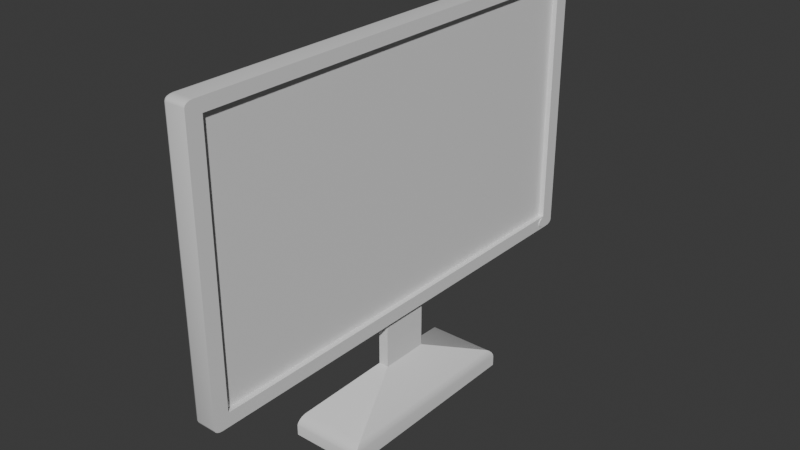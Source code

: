 # Source: Monitor.blend  (saved by Blender 4.1.24; exported with 4.5.12 LTS)
import bpy
from mathutils import Matrix  # noqa: F401  (used for matrix-valued properties, if any)

bpy.ops.wm.read_factory_settings(use_empty=True)
scene = bpy.context.scene
scene.name = 'Scene'

# ---- collections
col_collection = bpy.data.collections.new('Collection'); scene.collection.children.link(col_collection)

# ---- materials (node trees are filled in below, after node groups)
mat_material = bpy.data.materials.new('Material')
mat_material.alpha_threshold = 0.0
mat_material.use_transparent_shadow = False
mat_material.roughness = 0.5
mat_material.line_color = (0.0, 0.0, 0.0, 1.0)
mat_material_001 = bpy.data.materials.new('Material.001')
mat_material_001.use_transparent_shadow = False

# ---- material node trees
mat_material.use_nodes = True; mat_material.node_tree.nodes.clear()
_N = mat_material.node_tree.nodes; _L = mat_material.node_tree.links
n0 = _N.new('ShaderNodeOutputMaterial'); n0.name = 'Material Output'; n0.location = (300, 300)
n1 = _N.new('ShaderNodeBsdfPrincipled'); n1.name = 'Principled BSDF'; n1.location = (10, 300)
n1.inputs[3].default_value = 1.45
_L.new(n1.outputs[0], n0.inputs[0])
n0.is_active_output = True
mat_material_001.use_nodes = True; mat_material_001.node_tree.nodes.clear()
_N = mat_material_001.node_tree.nodes; _L = mat_material_001.node_tree.links
n0 = _N.new('ShaderNodeBsdfPrincipled'); n0.name = 'Principled BSDF'; n0.location = (10, 300)
n1 = _N.new('ShaderNodeOutputMaterial'); n1.name = 'Material Output'; n1.location = (300, 300)
_L.new(n0.outputs[0], n1.inputs[0])
n1.is_active_output = True

# ---- world
world_world = bpy.data.worlds.new('World'); scene.world = world_world
world_world.use_nodes = True; world_world.node_tree.nodes.clear()
_N = world_world.node_tree.nodes; _L = world_world.node_tree.links
n0 = _N.new('ShaderNodeOutputWorld'); n0.name = 'World Output'; n0.location = (300, 300)
n1 = _N.new('ShaderNodeBackground'); n1.name = 'Background'; n1.location = (10, 300)
n1.inputs[0].default_value = (0.05088, 0.05088, 0.05088, 1.0)
_L.new(n1.outputs[0], n0.inputs[0])
n0.is_active_output = True
world_world.color = (0.05088, 0.05088, 0.05088)
world_world.use_sun_shadow = False
world_world.sun_shadow_jitter_overblur = 0.0

# ---- meshes
me_cube = bpy.data.meshes.new('Cube')
me_cube.from_pydata([(-0.8902, 0.936, 2.777), (-0.8902, 0.936, 0.905), (-0.8902, -0.936, 2.777), (-0.8902, -0.936, 0.905), (-1.244, 0.4382, 0.04298), (-1.244, -0.4373, 0.04298), (-0.7033, 0.4382, 0.04298), (-0.7033, -0.4373, 0.04298), (-0.9291, 0.936, 2.777), (-0.9291, 0.936, 0.905), (-0.9291, -0.936, 2.777), (-0.9291, -0.936, 0.905), (-0.8902, 0.9204, 0.8928), (-0.8832, 0.9204, 0.8928), (-0.8902, 0.9239, 0.8921), (-0.8832, 0.9239, 0.8921), (-0.8902, 0.9273, 0.8902), (-0.8832, 0.9273, 0.8902), (-0.8902, 0.9305, 0.8872), (-0.8832, 0.9305, 0.8872), (-0.8902, 0.9332, 0.883), (-0.8832, 0.9332, 0.883), (-0.8902, 0.9354, 0.878), (-0.8832, 0.9354, 0.878), (-0.8902, 0.9371, 0.8722), (-0.8832, 0.9371, 0.8722), (-0.8902, 0.9381, 0.866), (-0.8832, 0.9381, 0.866), (-0.8902, 0.9385, 0.8595), (-0.8832, 0.9385, 0.8595), (-0.8902, 0.9381, 0.853), (-0.8832, 0.9381, 0.853), (-0.8902, 0.9371, 0.8468), (-0.8832, 0.9371, 0.8468), (-0.8902, 0.9354, 0.841), (-0.8832, 0.9354, 0.841), (-0.8902, 0.9332, 0.836), (-0.8832, 0.9332, 0.836), (-0.8902, 0.9305, 0.8319), (-0.8832, 0.9305, 0.8319), (-0.8902, 0.9273, 0.8288), (-0.8832, 0.9273, 0.8288), (-0.8902, 0.9239, 0.8269), (-0.8832, 0.9239, 0.8269), (-0.8902, 0.9204, 0.8263), (-0.8832, 0.9204, 0.8263), (-0.8902, 0.9169, 0.8269), (-0.8832, 0.9169, 0.8269), (-0.8902, 0.9135, 0.8288), (-0.8832, 0.9135, 0.8288), (-0.8902, 0.9104, 0.8319), (-0.8832, 0.9104, 0.8319), (-0.8902, 0.9077, 0.836), (-0.8832, 0.9077, 0.836), (-0.8902, 0.9054, 0.841), (-0.8832, 0.9054, 0.841), (-0.8902, 0.9038, 0.8468), (-0.8832, 0.9038, 0.8468), (-0.8902, 0.9027, 0.853), (-0.8832, 0.9027, 0.853), (-0.8902, 0.9024, 0.8595), (-0.8832, 0.9024, 0.8595), (-0.8902, 0.9027, 0.866), (-0.8832, 0.9027, 0.866), (-0.8902, 0.9038, 0.8722), (-0.8832, 0.9038, 0.8722), (-0.8902, 0.9054, 0.878), (-0.8832, 0.9054, 0.878), (-0.8902, 0.9077, 0.883), (-0.8832, 0.9077, 0.883), (-0.8902, 0.9104, 0.8872), (-0.8832, 0.9104, 0.8872), (-0.8902, 0.9135, 0.8902), (-0.8832, 0.9135, 0.8902), (-0.8902, 0.9169, 0.8921), (-0.8832, 0.9169, 0.8921), (-1.035, 1.0, 2.835), (-1.184, 0.6412, 2.506), (-1.035, 0.9656, 2.869), (-1.049, 0.9974, 2.835), (-1.06, 0.9899, 2.835), (-1.035, 0.9974, 2.848), (-1.049, 0.9942, 2.848), (-1.058, 0.9882, 2.848), (-1.055, 0.9854, 2.855), (-1.067, 0.9656, 2.848), (-1.06, 0.9656, 2.859), (-1.067, 0.9787, 2.835), (-1.064, 0.9791, 2.848), (-1.058, 0.9784, 2.857), (-1.035, 0.9787, 2.867), (-1.035, 0.9899, 2.859), (-1.049, 0.9656, 2.867), (-1.049, 0.9791, 2.863), (-1.048, 0.9882, 2.857), (-1.184, 0.6412, 1.167), (-1.035, 1.0, 0.8385), (-1.035, 0.9656, 0.8041), (-1.067, 0.9787, 0.8385), (-1.06, 0.9899, 0.8385), (-1.067, 0.9656, 0.8254), (-1.064, 0.9791, 0.825), (-1.058, 0.9882, 0.8257), (-1.055, 0.9854, 0.8187), (-1.035, 0.9974, 0.8254), (-1.035, 0.9899, 0.8142), (-1.049, 0.9974, 0.8385), (-1.049, 0.9942, 0.825), (-1.048, 0.9882, 0.8159), (-1.049, 0.9656, 0.8067), (-1.06, 0.9656, 0.8142), (-1.035, 0.9787, 0.8067), (-1.049, 0.9791, 0.8099), (-1.058, 0.9784, 0.8159), (-1.184, -0.6412, 2.506), (-1.035, -1.0, 2.835), (-1.035, -0.9656, 2.869), (-1.067, -0.9787, 2.835), (-1.06, -0.9899, 2.835), (-1.067, -0.9656, 2.848), (-1.064, -0.9791, 2.848), (-1.058, -0.9882, 2.848), (-1.055, -0.9854, 2.855), (-1.035, -0.9974, 2.848), (-1.035, -0.9899, 2.859), (-1.049, -0.9974, 2.835), (-1.049, -0.9942, 2.848), (-1.048, -0.9882, 2.857), (-1.049, -0.9656, 2.867), (-1.06, -0.9656, 2.859), (-1.035, -0.9787, 2.867), (-1.049, -0.9791, 2.863), (-1.058, -0.9784, 2.857), (-1.035, -0.9656, 0.8041), (-1.035, -1.0, 0.8385), (-1.184, -0.6412, 1.167), (-1.035, -0.9787, 0.8067), (-1.035, -0.9899, 0.8142), (-1.049, -0.9656, 0.8067), (-1.049, -0.9791, 0.8099), (-1.048, -0.9882, 0.8159), (-1.055, -0.9854, 0.8187), (-1.049, -0.9974, 0.8385), (-1.06, -0.9899, 0.8385), (-1.035, -0.9974, 0.8254), (-1.049, -0.9942, 0.825), (-1.058, -0.9882, 0.8257), (-1.067, -0.9656, 0.8254), (-1.06, -0.9656, 0.8142), (-1.067, -0.9787, 0.8385), (-1.064, -0.9791, 0.825), (-1.058, -0.9784, 0.8159), (-0.8902, 1.0, 2.835), (-0.8902, 0.9656, 2.869), (-0.8902, 0.9974, 2.848), (-0.8902, 0.9899, 2.859), (-0.8902, 0.9787, 2.867), (-0.8902, 0.9656, 0.8041), (-0.8902, 1.0, 0.8385), (-0.8902, 0.9787, 0.8067), (-0.8902, 0.9899, 0.8142), (-0.8902, 0.9974, 0.8254), (-0.8902, -0.9656, 2.869), (-0.8902, -1.0, 2.835), (-0.8902, -0.9787, 2.867), (-0.8902, -0.9899, 2.859), (-0.8902, -0.9974, 2.848), (-0.8902, -1.0, 0.8385), (-0.8902, -0.9656, 0.8041), (-0.8902, -0.9974, 0.8254), (-0.8902, -0.9899, 0.8142), (-0.8902, -0.9787, 0.8067), (-1.005, -0.1038, 0.4325), (-1.005, 0.1047, 0.4325), (-0.9304, -0.1038, 0.4325), (-0.9304, 0.1047, 0.4325), (-1.005, -0.1038, 0.817), (-1.005, 0.1047, 0.817), (-0.9304, -0.1038, 0.817), (-0.9304, 0.1047, 0.817), (-1.07, -0.9656, 0.8385), (-1.07, 0.9656, 0.8385), (-1.07, -0.9656, 2.835), (-1.07, 0.9656, 2.835), (-1.224, 0.4045, 0.1969), (-1.244, 0.4382, 0.1215), (-1.232, 0.4174, 0.1812), (-1.238, 0.4283, 0.1614), (-1.242, 0.4356, 0.1404), (-1.244, -0.4373, 0.1215), (-1.224, -0.4036, 0.1969), (-1.242, -0.4347, 0.1404), (-1.238, -0.4274, 0.1614), (-1.232, -0.4165, 0.1812), (-0.7229, 0.4045, 0.1969), (-0.7033, 0.4382, 0.1215), (-0.7154, 0.4174, 0.1812), (-0.709, 0.4283, 0.1614), (-0.7048, 0.4356, 0.1404), (-0.7033, -0.4373, 0.1215), (-0.7229, -0.4036, 0.1969), (-0.7048, -0.4347, 0.1404), (-0.709, -0.4274, 0.1614), (-0.7154, -0.4165, 0.1812)], [], [(97, 157, 168, 133), (153, 78, 116, 162), (167, 163, 115, 134), (3, 1, 9, 11), (135, 114, 77, 95), (200, 194, 175, 174), (171, 168, 157, 159, 160, 1, 3, 2, 162, 164, 165, 166, 163, 167, 169, 170), (9, 8, 10, 11), (2, 3, 11, 10), (0, 2, 10, 8), (1, 0, 8, 9), (12, 13, 15, 14), (14, 15, 17, 16), (16, 17, 19, 18), (18, 19, 21, 20), (20, 21, 23, 22), (22, 23, 25, 24), (24, 25, 27, 26), (26, 27, 29, 28), (28, 29, 31, 30), (30, 31, 33, 32), (32, 33, 35, 34), (34, 35, 37, 36), (36, 37, 39, 38), (38, 39, 41, 40), (40, 41, 43, 42), (42, 43, 45, 44), (44, 45, 47, 46), (46, 47, 49, 48), (48, 49, 51, 50), (50, 51, 53, 52), (52, 53, 55, 54), (54, 55, 57, 56), (56, 57, 59, 58), (58, 59, 61, 60), (60, 61, 63, 62), (62, 63, 65, 64), (64, 65, 67, 66), (66, 67, 69, 68), (68, 69, 71, 70), (70, 71, 73, 72), (15, 13, 75, 73, 71, 69, 67, 65, 63, 61, 59, 57, 55, 53, 51, 49, 47, 45, 43, 41, 39, 37, 35, 33, 31, 29, 27, 25, 23, 21, 19, 17), (72, 73, 75, 74), (74, 75, 13, 12), (12, 14, 16, 18, 20, 22, 24, 26, 28, 30, 32, 34, 36, 38, 40, 42, 44, 46, 48, 50, 52, 54, 56, 58, 60, 62, 64, 66, 68, 70, 72, 74), (76, 79, 82, 81), (79, 80, 83, 82), (81, 82, 94, 91), (82, 83, 84, 94), (183, 85, 88, 87), (85, 86, 89, 88), (87, 88, 83, 80), (88, 89, 84, 83), (78, 90, 93, 92), (90, 91, 94, 93), (92, 93, 89, 86), (93, 94, 84, 89), (181, 98, 101, 100), (98, 99, 102, 101), (100, 101, 113, 110), (101, 102, 103, 113), (96, 104, 107, 106), (104, 105, 108, 107), (106, 107, 102, 99), (107, 108, 103, 102), (97, 109, 112, 111), (109, 110, 113, 112), (111, 112, 108, 105), (112, 113, 103, 108), (182, 117, 120, 119), (117, 118, 121, 120), (119, 120, 132, 129), (120, 121, 122, 132), (115, 123, 126, 125), (123, 124, 127, 126), (125, 126, 121, 118), (126, 127, 122, 121), (116, 128, 131, 130), (128, 129, 132, 131), (130, 131, 127, 124), (131, 132, 122, 127), (133, 136, 139, 138), (136, 137, 140, 139), (138, 139, 151, 148), (139, 140, 141, 151), (134, 142, 145, 144), (142, 143, 146, 145), (144, 145, 140, 137), (145, 146, 141, 140), (180, 147, 150, 149), (147, 148, 151, 150), (149, 150, 146, 143), (150, 151, 141, 146), (191, 188, 185, 4, 5, 189), (156, 153, 162, 2, 0, 1, 160, 161, 158, 152, 154, 155), (97, 133, 138, 109), (109, 138, 148, 110), (110, 148, 147, 100), (100, 147, 180, 181), (157, 97, 111, 159), (159, 111, 105, 160), (160, 105, 104, 161), (161, 104, 96, 158), (134, 115, 125, 142), (142, 125, 118, 143), (143, 118, 117, 149), (149, 117, 182, 180), (76, 96, 106, 79), (79, 106, 99, 80), (80, 99, 98, 87), (87, 98, 181, 183), (162, 116, 130, 164), (164, 130, 124, 165), (165, 124, 123, 166), (166, 123, 115, 163), (133, 168, 171, 136), (136, 171, 170, 137), (137, 170, 169, 144), (144, 169, 167, 134), (116, 78, 92, 128), (128, 92, 86, 129), (129, 86, 85, 119), (119, 85, 183, 182), (78, 153, 156, 90), (90, 156, 155, 91), (91, 155, 154, 81), (81, 154, 152, 76), (96, 76, 152, 158), (194, 184, 173, 175), (195, 6, 4, 185), (4, 6, 7, 5), (173, 172, 176, 177), (198, 201, 199, 7, 6, 195), (189, 5, 7, 199), (190, 200, 174, 172), (179, 177, 176, 178), (174, 175, 179, 178), (172, 174, 178, 176), (175, 173, 177, 179), (135, 95, 181, 180), (114, 135, 180, 182), (95, 77, 183, 181), (77, 114, 182, 183), (190, 184, 186, 193), (193, 186, 187, 192), (192, 187, 188, 191), (200, 190, 193, 203), (203, 193, 192, 202), (202, 192, 191, 201), (201, 191, 189, 199), (184, 194, 196, 186), (186, 196, 197, 187), (187, 197, 198, 188), (188, 198, 195, 185), (194, 200, 203, 196), (196, 203, 202, 197), (197, 202, 201, 198), (184, 190, 172, 173)])
me_cube.polygons.foreach_set('use_smooth', [True] * 158)
me_cube.polygons.foreach_set('material_index', [0, 0, 0, 0, 0, 0, 0, 1, 0, 0, 0, 0, 0, 0, 0, 0, 0, 0, 0, 0, 0, 0, 0, 0, 0, 0, 0, 0, 0, 0, 0, 0, 0, 0, 0, 0, 0, 0, 0, 0, 0, 0, 0, 0, 0, 0, 0, 0, 0, 0, 0, 0, 0, 0, 0, 0, 0, 0, 0, 0, 0, 0, 0, 0, 0, 0, 0, 0, 0, 0, 0, 0, 0, 0, 0, 0, 0, 0, 0, 0, 0, 0, 0, 0, 0, 0, 0, 0, 0, 0, 0, 0, 0, 0, 0, 0, 0, 0, 0, 0, 0, 0, 0, 0, 0, 0, 0, 0, 0, 0, 0, 0, 0, 0, 0, 0, 0, 0, 0, 0, 0, 0, 0, 0, 0, 0, 0, 0, 0, 0, 0, 0, 0, 0, 0, 0, 0, 0, 0, 0, 0, 0, 0, 0, 0, 0, 0, 0, 0, 0, 0, 0, 0, 0, 0, 0, 0, 0])
_k = set([(0, 1), (0, 2), (0, 8), (1, 3), (1, 9), (2, 3), (2, 10), (3, 11), (4, 5), (4, 6), (4, 185), (5, 7), (5, 189), (6, 7), (6, 195), (7, 199), (8, 9), (8, 10), (9, 11), (10, 11), (12, 14), (12, 74), (13, 15), (13, 75), (14, 16), (15, 17), (16, 18), (17, 19), (18, 20), (19, 21), (20, 22), (21, 23), (22, 24), (23, 25), (24, 26), (25, 27), (26, 28), (27, 29), (28, 30), (29, 31), (30, 32), (31, 33), (32, 34), (33, 35), (34, 36), (35, 37), (36, 38), (37, 39), (38, 40), (39, 41), (40, 42), (41, 43), (42, 44), (43, 45), (44, 46), (45, 47), (46, 48), (47, 49), (48, 50), (49, 51), (50, 52), (51, 53), (52, 54), (53, 55), (54, 56), (55, 57), (56, 58), (57, 59), (58, 60), (59, 61), (60, 62), (61, 63), (62, 64), (63, 65), (64, 66), (65, 67), (66, 68), (67, 69), (68, 70), (69, 71), (70, 72), (71, 73), (72, 74), (73, 75), (152, 154), (152, 158), (153, 156), (153, 162), (154, 155), (155, 156), (157, 159), (157, 168), (158, 161), (159, 160), (160, 161), (162, 164), (163, 166), (163, 167), (164, 165), (165, 166), (167, 169), (168, 171), (169, 170), (170, 171), (172, 173), (172, 174), (172, 176), (172, 190), (173, 175), (173, 177), (173, 184), (174, 175), (174, 178), (174, 200), (175, 179), (175, 194), (176, 177), (176, 178), (177, 179), (178, 179), (184, 186), (185, 188), (186, 187), (187, 188), (189, 191), (190, 193), (191, 192), (192, 193), (194, 196), (195, 198), (196, 197), (197, 198), (199, 201), (200, 203), (201, 202), (202, 203)])
me_cube.attributes.new('sharp_edge', 'BOOLEAN', 'EDGE').data.foreach_set('value', [ (min(e.vertices), max(e.vertices)) in _k for e in me_cube.edges])
_uv = me_cube.uv_layers.new(name='UVMap')
_uv.uv.foreach_set('vector', [0.1729, 0.5043, 0.375, 0.5043, 0.375, 0.7457, 0.1729, 0.7457, 0.625, 0.5043, 0.8271, 0.5043, 0.8271, 0.7457, 0.625, 0.7457, 0.3792, 0.75, 0.6208, 0.75, 0.6208, 0.9521, 0.3792, 0.9521, 0.383, 0.742, 0.383, 0.508, 0.383, 0.508, 0.383, 0.742, 0.4057, 0.03165, 0.5943, 0.03165, 0.5943, 0.2184, 0.4057, 0.2184, 0.375, 0.0, 0.375, 0.25, 0.375, 0.25, 0.375, 0.0, 0.375, 0.7473, 0.375, 0.7457, 0.375, 0.5043, 0.375, 0.5027, 0.375, 0.5013, 0.383, 0.508, 0.383, 0.742, 0.617, 0.742, 0.6236, 0.7486, 0.6257, 0.7473, 0.624, 0.749, 0.6224, 0.75, 0.6208, 0.75, 0.375, 0.75, 0.375, 0.7497, 0.375, 0.7487, 0.383, 0.508, 0.617, 0.508, 0.617, 0.742, 0.383, 0.742, 0.617, 0.742, 0.383, 0.742, 0.383, 0.742, 0.617, 0.742, 0.617, 0.508, 0.617, 0.742, 0.617, 0.742, 0.617, 0.508, 0.383, 0.508, 0.617, 0.508, 0.617, 0.508, 0.383, 0.508, 1.0, 0.5, 1.0, 1.0, 0.9688, 1.0, 0.9688, 0.5, 0.9688, 0.5, 0.9688, 1.0, 0.9375, 1.0, 0.9375, 0.5, 0.9375, 0.5, 0.9375, 1.0, 0.9062, 1.0, 0.9062, 0.5, 0.9062, 0.5, 0.9062, 1.0, 0.875, 1.0, 0.875, 0.5, 0.875, 0.5, 0.875, 1.0, 0.8438, 1.0, 0.8438, 0.5, 0.8438, 0.5, 0.8438, 1.0, 0.8125, 1.0, 0.8125, 0.5, 0.8125, 0.5, 0.8125, 1.0, 0.7812, 1.0, 0.7812, 0.5, 0.7812, 0.5, 0.7812, 1.0, 0.75, 1.0, 0.75, 0.5, 0.75, 0.5, 0.75, 1.0, 0.7188, 1.0, 0.7188, 0.5, 0.7188, 0.5, 0.7188, 1.0, 0.6875, 1.0, 0.6875, 0.5, 0.6875, 0.5, 0.6875, 1.0, 0.6562, 1.0, 0.6562, 0.5, 0.6562, 0.5, 0.6562, 1.0, 0.625, 1.0, 0.625, 0.5, 0.625, 0.5, 0.625, 1.0, 0.5938, 1.0, 0.5938, 0.5, 0.5938, 0.5, 0.5938, 1.0, 0.5625, 1.0, 0.5625, 0.5, 0.5625, 0.5, 0.5625, 1.0, 0.5312, 1.0, 0.5312, 0.5, 0.5312, 0.5, 0.5312, 1.0, 0.5, 1.0, 0.5, 0.5, 0.5, 0.5, 0.5, 1.0, 0.4688, 1.0, 0.4688, 0.5, 0.4688, 0.5, 0.4688, 1.0, 0.4375, 1.0, 0.4375, 0.5, 0.4375, 0.5, 0.4375, 1.0, 0.4062, 1.0, 0.4062, 0.5, 0.4062, 0.5, 0.4062, 1.0, 0.375, 1.0, 0.375, 0.5, 0.375, 0.5, 0.375, 1.0, 0.3438, 1.0, 0.3438, 0.5, 0.3438, 0.5, 0.3438, 1.0, 0.3125, 1.0, 0.3125, 0.5, 0.3125, 0.5, 0.3125, 1.0, 0.2812, 1.0, 0.2812, 0.5, 0.2812, 0.5, 0.2812, 1.0, 0.25, 1.0, 0.25, 0.5, 0.25, 0.5, 0.25, 1.0, 0.2188, 1.0, 0.2188, 0.5, 0.2188, 0.5, 0.2188, 1.0, 0.1875, 1.0, 0.1875, 0.5, 0.1875, 0.5, 0.1875, 1.0, 0.1562, 1.0, 0.1562, 0.5, 0.1562, 0.5, 0.1562, 1.0, 0.125, 1.0, 0.125, 0.5, 0.125, 0.5, 0.125, 1.0, 0.09375, 1.0, 0.09375, 0.5, 0.09375, 0.5, 0.09375, 1.0, 0.0625, 1.0, 0.0625, 0.5, 0.2968, 0.4854, 0.25, 0.49, 0.2032, 0.4854, 0.1582, 0.4717, 0.1167, 0.4496, 0.08029, 0.4197, 0.05045, 0.3833, 0.02827, 0.3418, 0.01461, 0.2968, 0.01, 0.25, 0.01461, 0.2032, 0.02827, 0.1582, 0.05045, 0.1167, 0.08029, 0.08029, 0.1167, 0.05045, 0.1582, 0.02827, 0.2032, 0.01461, 0.25, 0.01, 0.2968, 0.01461, 0.3418, 0.02827, 0.3833, 0.05045, 0.4197, 0.08029, 0.4496, 0.1167, 0.4717, 0.1582, 0.4854, 0.2032, 0.49, 0.25, 0.4854, 0.2968, 0.4717, 0.3418, 0.4496, 0.3833, 0.4197, 0.4197, 0.3833, 0.4496, 0.3418, 0.4717, 0.0625, 0.5, 0.0625, 1.0, 0.03125, 1.0, 0.03125, 0.5, 0.03125, 0.5, 0.03125, 1.0, 0.0, 1.0, 0.0, 0.5, 0.75, 0.49, 0.7968, 0.4854, 0.8418, 0.4717, 0.8833, 0.4496, 0.9197, 0.4197, 0.9496, 0.3833, 0.9717, 0.3418, 0.9854, 0.2968, 0.99, 0.25, 0.9854, 0.2032, 0.9717, 0.1582, 0.9496, 0.1167, 0.9197, 0.08029, 0.8833, 0.05045, 0.8418, 0.02827, 0.7968, 0.01461, 0.75, 0.01, 0.7032, 0.01461, 0.6582, 0.02827, 0.6167, 0.05045, 0.5803, 0.08029, 0.5504, 0.1167, 0.5283, 0.1582, 0.5146, 0.2032, 0.51, 0.25, 0.5146, 0.2968, 0.5283, 0.3418, 0.5504, 0.3833, 0.5803, 0.4197, 0.6167, 0.4496, 0.6582, 0.4717, 0.7032, 0.4854, 0.6208, 0.2979, 0.6208, 0.2796, 0.6225, 0.2791, 0.6224, 0.2979, 0.6208, 0.2796, 0.6208, 0.25, 0.6224, 0.25, 0.6225, 0.2791, 0.6224, 0.2979, 0.6225, 0.2791, 0.625, 0.2801, 0.625, 0.2979, 0.6225, 0.2791, 0.6224, 0.25, 0.6232, 0.25, 0.625, 0.2801, 0.6208, 0.2457, 0.6224, 0.2457, 0.6225, 0.2474, 0.6208, 0.2473, 0.6224, 0.2457, 0.625, 0.2457, 0.625, 0.2473, 0.6225, 0.2474, 0.6208, 0.2473, 0.6225, 0.2474, 0.6224, 0.25, 0.6208, 0.25, 0.6225, 0.2474, 0.625, 0.2473, 0.625, 0.2482, 0.6224, 0.25, 0.8271, 0.5043, 0.8271, 0.5027, 0.8459, 0.5026, 0.8454, 0.5043, 0.8271, 0.5027, 0.8271, 0.5, 0.8449, 0.5, 0.8459, 0.5026, 0.8454, 0.5043, 0.8459, 0.5026, 0.875, 0.5027, 0.875, 0.5043, 0.8459, 0.5026, 0.8449, 0.5, 0.8547, 0.5, 0.875, 0.5027, 0.3792, 0.2457, 0.3792, 0.2473, 0.3775, 0.2474, 0.3776, 0.2457, 0.3792, 0.2473, 0.3792, 0.25, 0.3776, 0.25, 0.3775, 0.2474, 0.3776, 0.2457, 0.3775, 0.2474, 0.375, 0.2473, 0.375, 0.2457, 0.3775, 0.2474, 0.3776, 0.25, 0.3768, 0.25, 0.375, 0.2473, 0.3792, 0.2979, 0.3776, 0.2979, 0.3775, 0.2791, 0.3792, 0.2796, 0.3776, 0.2979, 0.375, 0.2979, 0.375, 0.2801, 0.3775, 0.2791, 0.3792, 0.2796, 0.3775, 0.2791, 0.3776, 0.25, 0.3792, 0.25, 0.3775, 0.2791, 0.375, 0.2801, 0.375, 0.2703, 0.3776, 0.25, 0.1729, 0.5043, 0.1546, 0.5043, 0.1541, 0.5026, 0.1729, 0.5027, 0.1546, 0.5043, 0.125, 0.5043, 0.125, 0.5027, 0.1541, 0.5026, 0.1729, 0.5027, 0.1541, 0.5026, 0.1551, 0.5, 0.1729, 0.5, 0.1541, 0.5026, 0.125, 0.5027, 0.125, 0.5018, 0.1551, 0.5, 0.6208, 0.004305, 0.6208, 0.002657, 0.6225, 0.002616, 0.6224, 0.004305, 0.6208, 0.002657, 0.6208, 0.0, 0.6224, 0.0, 0.6225, 0.002616, 0.6224, 0.004305, 0.6225, 0.002616, 0.625, 0.002702, 0.625, 0.004305, 0.6225, 0.002616, 0.6224, 0.0, 0.6232, 0.0, 0.625, 0.002702, 0.6208, 0.9521, 0.6224, 0.9521, 0.6225, 0.9709, 0.6208, 0.9704, 0.6224, 0.9521, 0.625, 0.9521, 0.625, 0.9699, 0.6225, 0.9709, 0.6208, 0.9704, 0.6225, 0.9709, 0.6224, 1.0, 0.6208, 1.0, 0.6225, 0.9709, 0.625, 0.9699, 0.625, 0.9797, 0.6224, 1.0, 0.8271, 0.7457, 0.8454, 0.7457, 0.8459, 0.7474, 0.8271, 0.7473, 0.8454, 0.7457, 0.875, 0.7457, 0.875, 0.7473, 0.8459, 0.7474, 0.8271, 0.7473, 0.8459, 0.7474, 0.8449, 0.75, 0.8271, 0.75, 0.8459, 0.7474, 0.875, 0.7473, 0.875, 0.7482, 0.8449, 0.75, 0.1729, 0.7457, 0.1729, 0.7473, 0.1541, 0.7474, 0.1546, 0.7457, 0.1729, 0.7473, 0.1729, 0.75, 0.1551, 0.75, 0.1541, 0.7474, 0.1546, 0.7457, 0.1541, 0.7474, 0.125, 0.7473, 0.125, 0.7457, 0.1541, 0.7474, 0.1551, 0.75, 0.1453, 0.75, 0.125, 0.7473, 0.3792, 0.9521, 0.3792, 0.9704, 0.3775, 0.9709, 0.3776, 0.9521, 0.3792, 0.9704, 0.3792, 1.0, 0.3776, 1.0, 0.3775, 0.9709, 0.3776, 0.9521, 0.3775, 0.9709, 0.375, 0.9699, 0.375, 0.9521, 0.3775, 0.9709, 0.3776, 1.0, 0.3768, 1.0, 0.375, 0.9699, 0.3792, 0.004305, 0.3776, 0.004305, 0.3775, 0.002616, 0.3792, 0.002657, 0.3776, 0.004305, 0.375, 0.004305, 0.375, 0.002702, 0.3775, 0.002616, 0.3792, 0.002657, 0.3775, 0.002616, 0.3776, 0.0, 0.3792, 0.0, 0.3775, 0.002616, 0.375, 0.002702, 0.375, 0.001819, 0.3776, 0.0, 0.4244, 0.75, 0.4244, 0.5, 0.4633, 0.5, 0.625, 0.5, 0.625, 0.75, 0.4633, 0.75, 0.624, 0.501, 0.625, 0.5043, 0.625, 0.7457, 0.617, 0.742, 0.617, 0.508, 0.383, 0.508, 0.375, 0.5013, 0.375, 0.5003, 0.3792, 0.5, 0.6208, 0.5, 0.6226, 0.5003, 0.624, 0.501, 0.1729, 0.5043, 0.1729, 0.7457, 0.1546, 0.7457, 0.1546, 0.5043, 0.1546, 0.5043, 0.1546, 0.7457, 0.125, 0.7457, 0.125, 0.5043, 0.375, 0.2457, 0.375, 0.004305, 0.3776, 0.004305, 0.3776, 0.2457, 0.3776, 0.2457, 0.3776, 0.004305, 0.3792, 0.004305, 0.3792, 0.2457, 0.375, 0.5043, 0.1729, 0.5043, 0.1729, 0.5027, 0.375, 0.5027, 0.375, 0.5027, 0.1729, 0.5027, 0.1729, 0.5, 0.375, 0.5, 0.375, 0.5, 0.375, 0.2979, 0.3776, 0.2979, 0.3776, 0.5, 0.3776, 0.5, 0.3776, 0.2979, 0.3792, 0.2979, 0.3792, 0.5, 0.3792, 0.9521, 0.6208, 0.9521, 0.6208, 0.9704, 0.3792, 0.9704, 0.3792, 0.9704, 0.6208, 0.9704, 0.6208, 1.0, 0.3792, 1.0, 0.3792, 0.0, 0.6208, 0.0, 0.6208, 0.002657, 0.3792, 0.002657, 0.3792, 0.002657, 0.6208, 0.002657, 0.6208, 0.004305, 0.3792, 0.004305, 0.6208, 0.2979, 0.3792, 0.2979, 0.3792, 0.2796, 0.6208, 0.2796, 0.6208, 0.2796, 0.3792, 0.2796, 0.3792, 0.25, 0.6208, 0.25, 0.6208, 0.25, 0.3792, 0.25, 0.3792, 0.2473, 0.6208, 0.2473, 0.6208, 0.2473, 0.3792, 0.2473, 0.3792, 0.2457, 0.6208, 0.2457, 0.625, 0.7457, 0.8271, 0.7457, 0.8271, 0.7473, 0.625, 0.7473, 0.625, 0.7473, 0.8271, 0.7473, 0.8271, 0.75, 0.625, 0.75, 0.625, 0.75, 0.625, 0.9521, 0.6224, 0.9521, 0.6224, 0.75, 0.6224, 0.75, 0.6224, 0.9521, 0.6208, 0.9521, 0.6208, 0.75, 0.1729, 0.7457, 0.375, 0.7457, 0.375, 0.7473, 0.1729, 0.7473, 0.1729, 0.7473, 0.375, 0.7473, 0.375, 0.75, 0.1729, 0.75, 0.375, 0.9521, 0.375, 0.75, 0.3776, 0.75, 0.3776, 0.9521, 0.3776, 0.9521, 0.3776, 0.75, 0.3792, 0.75, 0.3792, 0.9521, 0.8271, 0.7457, 0.8271, 0.5043, 0.8454, 0.5043, 0.8454, 0.7457, 0.8454, 0.7457, 0.8454, 0.5043, 0.875, 0.5043, 0.875, 0.7457, 0.625, 0.004305, 0.625, 0.2457, 0.6224, 0.2457, 0.6224, 0.004305, 0.6224, 0.004305, 0.6224, 0.2457, 0.6208, 0.2457, 0.6208, 0.004305, 0.8271, 0.5043, 0.625, 0.5043, 0.625, 0.5027, 0.8271, 0.5027, 0.8271, 0.5027, 0.625, 0.5027, 0.625, 0.5, 0.8271, 0.5, 0.625, 0.2979, 0.625, 0.5, 0.6224, 0.5, 0.6224, 0.2979, 0.6224, 0.2979, 0.6224, 0.5, 0.6208, 0.5, 0.6208, 0.2979, 0.3792, 0.2979, 0.6208, 0.2979, 0.6208, 0.5, 0.3792, 0.5, 0.375, 0.25, 0.375, 0.5, 0.375, 0.5, 0.375, 0.25, 0.4633, 0.25, 0.625, 0.25, 0.625, 0.5, 0.4633, 0.5, 0.625, 0.5, 0.875, 0.5, 0.875, 0.75, 0.625, 0.75, 0.375, 0.5, 0.375, 0.75, 0.375, 0.75, 0.375, 0.5, 0.4244, 0.25, 0.4244, 0.0007327, 0.4633, 0.0, 0.625, 0.0, 0.625, 0.25, 0.4633, 0.25, 0.4633, 0.75, 0.625, 0.75, 0.625, 1.0, 0.4633, 1.0, 0.375, 0.75, 0.375, 1.0, 0.375, 1.0, 0.375, 0.75, 0.125, 0.5, 0.375, 0.5, 0.375, 0.75, 0.125, 0.75, 0.375, 0.0, 0.375, 0.25, 0.375, 0.25, 0.375, 0.0, 0.375, 0.75, 0.375, 1.0, 0.375, 1.0, 0.375, 0.75, 0.375, 0.25, 0.375, 0.5, 0.375, 0.5, 0.375, 0.25, 0.4057, 0.03165, 0.4057, 0.2184, 0.3792, 0.2457, 0.3792, 0.004305, 0.5943, 0.03165, 0.4057, 0.03165, 0.3792, 0.004305, 0.6208, 0.004305, 0.4057, 0.2184, 0.5943, 0.2184, 0.6208, 0.2457, 0.3792, 0.2457, 0.5943, 0.2184, 0.5943, 0.03165, 0.6208, 0.004305, 0.6208, 0.2457, 0.375, 0.75, 0.375, 0.5, 0.375, 0.5001, 0.375, 0.7499, 0.375, 0.7499, 0.375, 0.5001, 0.375, 0.5001, 0.375, 0.7499, 0.375, 0.7499, 0.375, 0.5001, 0.4244, 0.5, 0.4244, 0.75, 0.375, 1.0, 0.375, 0.75, 0.375, 0.7499, 0.375, 0.9995, 0.375, 0.9995, 0.375, 0.7499, 0.375, 0.7499, 0.375, 0.9973, 0.375, 0.9973, 0.375, 0.7499, 0.4244, 0.75, 0.4244, 0.9993, 0.4244, 0.9993, 0.4244, 0.75, 0.4633, 0.75, 0.4633, 1.0, 0.375, 0.5, 0.375, 0.25, 0.375, 0.2499, 0.375, 0.5001, 0.375, 0.5001, 0.375, 0.2499, 0.375, 0.2499, 0.375, 0.5001, 0.375, 0.5001, 0.375, 0.2499, 0.4244, 0.25, 0.4244, 0.5, 0.4244, 0.5, 0.4244, 0.25, 0.4633, 0.25, 0.4633, 0.5, 0.375, 0.25, 0.375, 0.0, 0.375, 0.0008248, 0.375, 0.2499, 0.375, 0.2499, 0.375, 0.0008248, 0.375, 0.002819, 0.375, 0.2499, 0.375, 0.2499, 0.375, 0.002819, 0.4244, 0.0007327, 0.4244, 0.25, 0.375, 0.5, 0.375, 0.75, 0.375, 0.75, 0.375, 0.5])
me_cube.materials.append(mat_material)
me_cube.materials.append(mat_material_001)
me_cube.use_mirror_vertex_groups = False
me_cube.update()

# ---- objects
ob_cube = bpy.data.objects.new('Cube', me_cube)

# ---- transforms, parenting, visibility, modifiers, constraints
ob_cube.location = (0.126, 0.0, -0.00552)
ob_cube.scale = (0.1297, 0.2308, 0.1297)
ob_cube.lock_rotations_4d = False
ob_cube.empty_display_type = 'ARROWS'
ob_cube.lineart.crease_threshold = 0.0

# ---- collection membership
col_collection.objects.link(ob_cube)

# ---- scene / render settings (as saved in the file)
scene.frame_start = 1; scene.frame_end = 250; scene.frame_set(1)
scene.render.engine = 'BLENDER_EEVEE_NEXT'
scene.cycles.sampling_pattern = 'TABULATED_SOBOL'
scene.eevee.ray_tracing_options.trace_max_roughness = 0.0
bpy.context.view_layer.update()

# ---- added for rendering (the .blend has no active camera and no usable light): camera, sun
cam_auto = bpy.data.cameras.new('AutoCamera')
cam_auto.lens = 50.0
cam_auto.sensor_width = 36.0
cam_auto.clip_end = 1000.0
ob_auto_camera = bpy.data.objects.new('AutoCamera', cam_auto)
scene.collection.objects.link(ob_auto_camera)
ob_auto_camera.location = (0.548887, -0.658924, 0.622549)
ob_auto_camera.rotation_euler = (1.09748, -7.21219e-08, 0.694738)
scene.camera = ob_auto_camera
light_auto_sun = bpy.data.lights.new('AutoSun', 'SUN')
light_auto_sun.energy = 3.0
light_auto_sun.angle = 0.0523599
ob_auto_sun = bpy.data.objects.new('AutoSun', light_auto_sun)
scene.collection.objects.link(ob_auto_sun)
ob_auto_sun.rotation_euler = (0.872665, 0.174533, 0.523599)
bpy.context.view_layer.update()
